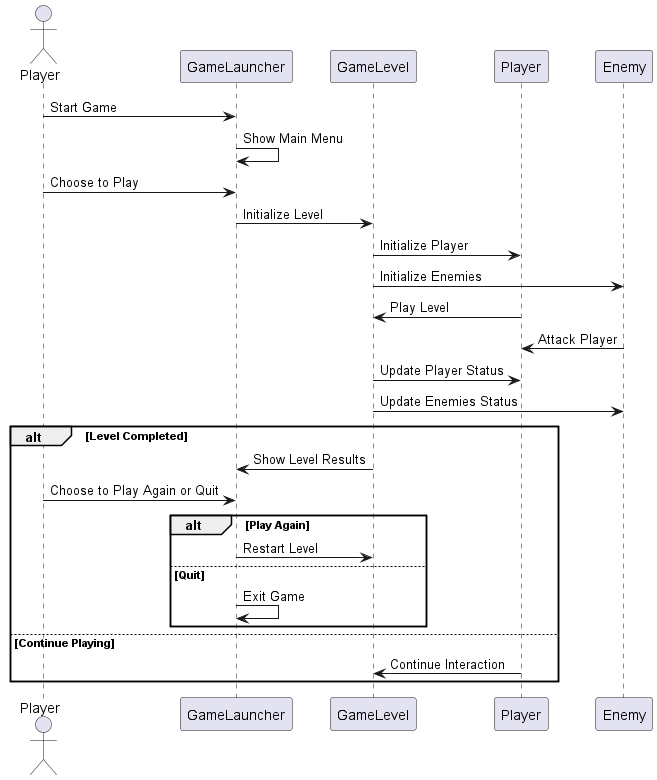

The diagram above was rendered by PlantUML. Its source (embedded in the PNG):
@startuml

actor Player
participant "GameLauncher" as Launcher
participant "GameLevel" as Level
participant "Player" as P
participant "Enemy" as E

Player -> Launcher: Start Game
Launcher -> Launcher: Show Main Menu
Player -> Launcher: Choose to Play
Launcher -> Level: Initialize Level
Level -> P: Initialize Player
Level -> E: Initialize Enemies
P -> Level: Play Level
E -> P: Attack Player
Level -> P: Update Player Status
Level -> E: Update Enemies Status
alt Level Completed
    Level -> Launcher: Show Level Results
    Player -> Launcher: Choose to Play Again or Quit
    alt Play Again
        Launcher -> Level: Restart Level
    else Quit
        Launcher -> Launcher: Exit Game
    end
else Continue Playing
    P -> Level: Continue Interaction
end

@enduml